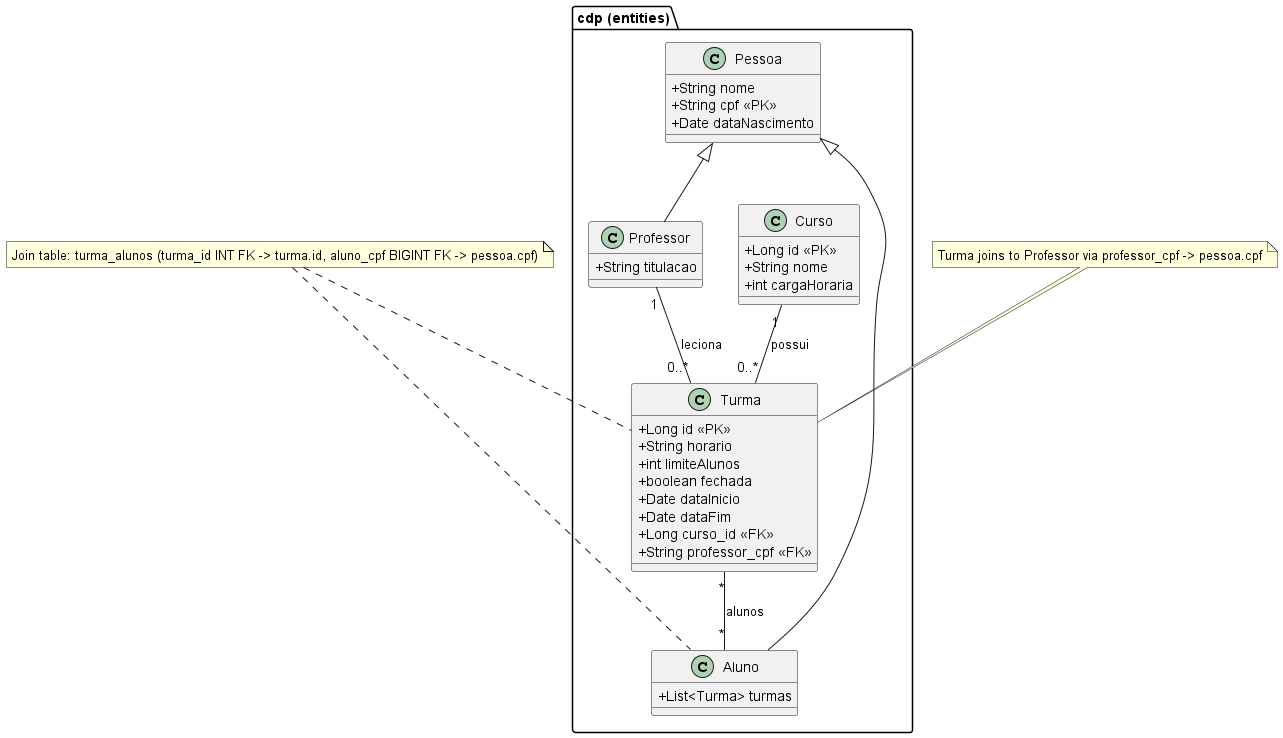

The diagram above was rendered by PlantUML. Its source (embedded in the PNG):
@startuml
' PlantUML diagram for JPA-mapped entities
skinparam classAttributeIconSize 0

package "cdp (entities)" {
  class Pessoa {
    +String nome
    +String cpf <<PK>>
    +Date dataNascimento
  }

  class Aluno {
    +List<Turma> turmas
  }

  class Professor {
    +String titulacao
  }

  class Curso {
    +Long id <<PK>>
    +String nome
    +int cargaHoraria
  }

  class Turma {
    +Long id <<PK>>
    +String horario
    +int limiteAlunos
    +boolean fechada
    +Date dataInicio
    +Date dataFim
    +Long curso_id <<FK>>
    +String professor_cpf <<FK>>
  }
}

' Inheritance
Pessoa <|-- Aluno
Pessoa <|-- Professor

' Relations
Curso "1" -- "0..*" Turma : possui
Professor "1" -- "0..*" Turma : leciona
Turma "*" -- "*" Aluno : alunos

'
'join table annotation
note "Join table: turma_alunos (turma_id INT FK -> turma.id, aluno_cpf BIGINT FK -> pessoa.cpf)" as N
N .. Turma
N .. Aluno

note "Turma joins to Professor via professor_cpf -> pessoa.cpf" as P
P .. Turma

@enduml